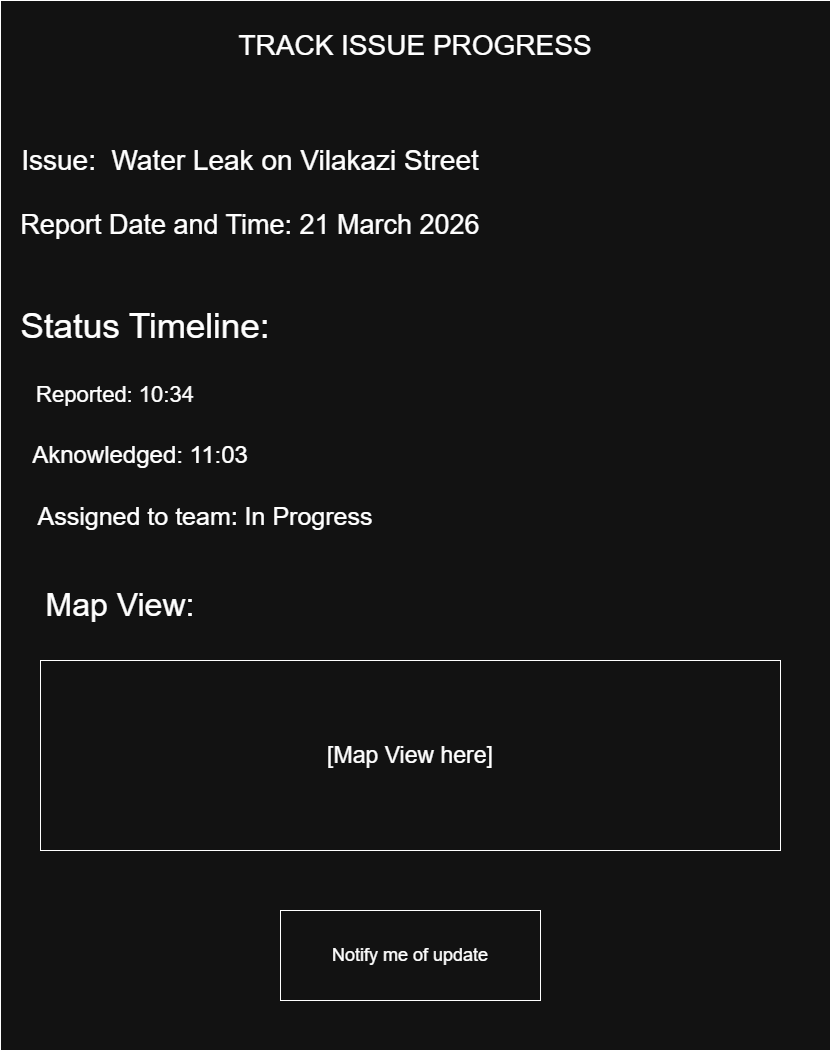

The diagram above was exported from draw.io. Its source (the exported page's mxGraphModel, read from the mxfile embedded in the PNG):
<mxGraphModel dx="2084" dy="2420" grid="1" gridSize="10" guides="1" tooltips="1" connect="1" arrows="1" fold="1" page="1" pageScale="1" pageWidth="850" pageHeight="1100" math="0" shadow="0">
  <root>
    <mxCell id="0" />
    <mxCell id="1" parent="0" />
    <mxCell id="nWk6pgaVrYvTXfJHlQza-54" parent="1" style="rounded=0;whiteSpace=wrap;html=1;" value="" vertex="1">
      <mxGeometry height="1050" width="830" x="10" y="-430" as="geometry" />
    </mxCell>
    <mxCell id="nWk6pgaVrYvTXfJHlQza-55" parent="1" style="text;html=1;whiteSpace=wrap;strokeColor=none;fillColor=none;align=center;verticalAlign=middle;rounded=0;fontSize=16;" value="&lt;font style=&quot;font-size: 28px;&quot;&gt;TRACK ISSUE PROGRESS &lt;/font&gt;" vertex="1">
      <mxGeometry height="30" width="480" x="185" y="-400" as="geometry" />
    </mxCell>
    <mxCell id="nWk6pgaVrYvTXfJHlQza-57" parent="1" style="text;html=1;whiteSpace=wrap;strokeColor=none;fillColor=none;align=center;verticalAlign=middle;rounded=0;fontSize=16;" value="&lt;font style=&quot;font-size: 28px;&quot;&gt;&lt;font style=&quot;&quot;&gt;Issue&lt;/font&gt;:&amp;nbsp; &lt;font style=&quot;&quot;&gt;Water Leak on Vilakazi Street&lt;/font&gt;&lt;/font&gt;" vertex="1">
      <mxGeometry height="80" width="480" x="20" y="-310" as="geometry" />
    </mxCell>
    <mxCell id="nWk6pgaVrYvTXfJHlQza-58" parent="1" style="text;html=1;whiteSpace=wrap;strokeColor=none;fillColor=none;align=center;verticalAlign=middle;rounded=0;fontSize=16;" value="&lt;font style=&quot;font-size: 27px;&quot;&gt;Report Date and Time: 21 March 2026&lt;/font&gt;" vertex="1">
      <mxGeometry height="30" width="500" x="10" y="-220" as="geometry" />
    </mxCell>
    <mxCell id="nWk6pgaVrYvTXfJHlQza-65" parent="1" style="text;html=1;whiteSpace=wrap;strokeColor=none;fillColor=none;align=center;verticalAlign=middle;rounded=0;fontSize=16;" value="&lt;font style=&quot;font-size: 35px;&quot;&gt;Status Timeline:&lt;/font&gt;" vertex="1">
      <mxGeometry height="50" width="270" x="20" y="-130" as="geometry" />
    </mxCell>
    <mxCell id="nWk6pgaVrYvTXfJHlQza-66" parent="1" style="text;html=1;whiteSpace=wrap;strokeColor=none;fillColor=none;align=center;verticalAlign=middle;rounded=0;fontSize=16;" value="&lt;font style=&quot;font-size: 22px;&quot;&gt;Reported: 10:34&lt;/font&gt;" vertex="1">
      <mxGeometry height="30" width="170" x="40" y="-50" as="geometry" />
    </mxCell>
    <mxCell id="nWk6pgaVrYvTXfJHlQza-67" parent="1" style="text;html=1;whiteSpace=wrap;strokeColor=none;fillColor=none;align=center;verticalAlign=middle;rounded=0;fontSize=16;" value="&lt;font style=&quot;font-size: 24px;&quot;&gt;Aknowledged: 11:03&lt;/font&gt;" vertex="1">
      <mxGeometry height="30" width="220" x="40" y="10" as="geometry" />
    </mxCell>
    <mxCell id="nWk6pgaVrYvTXfJHlQza-69" parent="1" style="text;html=1;whiteSpace=wrap;strokeColor=none;fillColor=none;align=center;verticalAlign=middle;rounded=0;fontSize=25;" value="&lt;font&gt;Assigned to team: In Progress&lt;/font&gt;" vertex="1">
      <mxGeometry height="30" width="350" x="40" y="70" as="geometry" />
    </mxCell>
    <mxCell id="nWk6pgaVrYvTXfJHlQza-77" parent="1" style="text;html=1;whiteSpace=wrap;strokeColor=none;fillColor=none;align=center;verticalAlign=middle;rounded=0;fontSize=16;" value="&lt;font style=&quot;font-size: 32px;&quot;&gt;Map View:&lt;/font&gt;" vertex="1">
      <mxGeometry height="30" width="180" x="40" y="160" as="geometry" />
    </mxCell>
    <mxCell id="nWk6pgaVrYvTXfJHlQza-78" parent="1" style="rounded=0;whiteSpace=wrap;html=1;" value="&lt;font style=&quot;font-size: 23px;&quot;&gt;[Map View here]&lt;/font&gt;" vertex="1">
      <mxGeometry height="190" width="740" x="50" y="230" as="geometry" />
    </mxCell>
    <mxCell id="nWk6pgaVrYvTXfJHlQza-79" parent="1" style="rounded=0;whiteSpace=wrap;html=1;" value="&lt;font style=&quot;font-size: 18px;&quot;&gt;Notify me of update&lt;/font&gt;" vertex="1">
      <mxGeometry height="90" width="260" x="290" y="480" as="geometry" />
    </mxCell>
  </root>
</mxGraphModel>